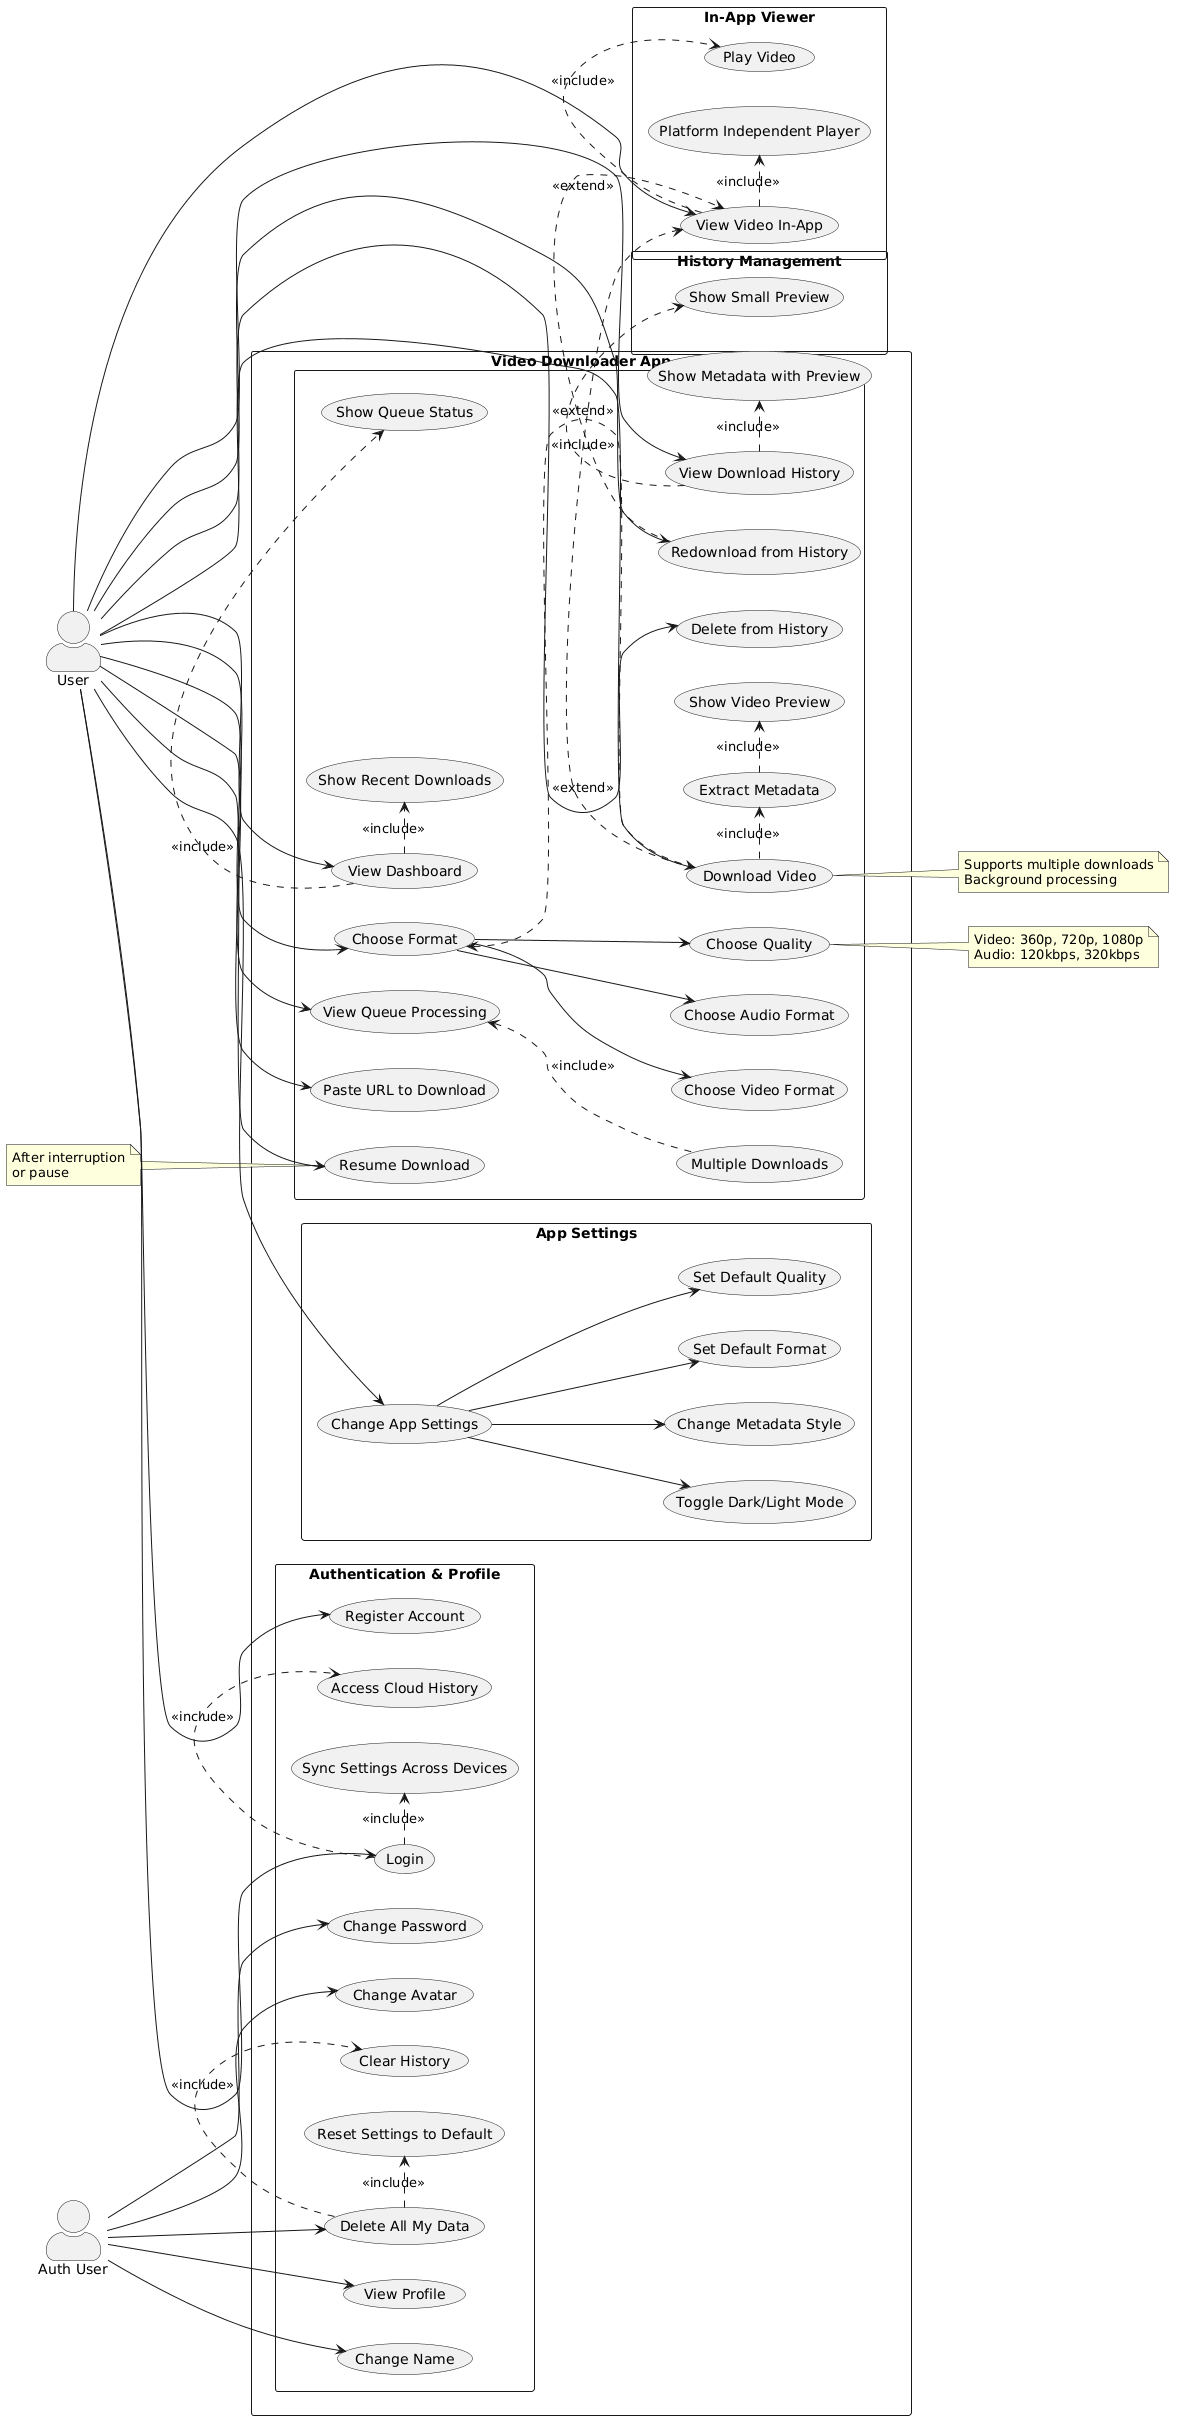

The diagram above was rendered by PlantUML. Its source (embedded in the PNG):
@startuml
left to right direction
skinparam packageStyle rectangle
skinparam actorStyle awesome

' Actors
actor "User" as User
actor "Auth User" as AuthUser

' System boundary
rectangle "Video Downloader App" {
  
  ' ===== CORE DOWNLOAD FEATURES =====
  rectangle {
    User --> (Download Video)
    User --> (Paste URL to Download)
    (Download Video) .> (Extract Metadata) : <<include>>
    (Extract Metadata) .> (Show Video Preview) : <<include>>
    
    User --> (Choose Format)
    (Choose Format) <.. (Download Video) : <<extend>>
    (Choose Format) --> (Choose Video Format)
    (Choose Format) --> (Choose Audio Format)
    (Choose Format) --> (Choose Quality)
    
    User --> (Resume Download)
    User --> (View Queue Processing)
    (View Queue Processing) <.. (Multiple Downloads) : <<include>>
  }
  
  ' ===== HISTORY FEATURES =====
  rectangle "History Management" {
    User --> (View Download History)
    (View Download History) .> (Show Metadata with Preview) : <<include>>
    (View Download History) .> (Show Small Preview) : <<include>>
    
    User --> (Redownload from History)
    User --> (Delete from History)
  }
  
  ' ===== SETTINGS FEATURES =====
  rectangle "App Settings" {
    User --> (Change App Settings)
    (Change App Settings) --> (Toggle Dark/Light Mode)
    (Change App Settings) --> (Change Metadata Style)
    (Change App Settings) --> (Set Default Format)
    (Change App Settings) --> (Set Default Quality)
  }
  
  ' ===== AUTHENTICATION FEATURES =====
  rectangle "Authentication & Profile" {
    User --> (Register Account)
    User --> (Login)
    (Login) .> (Sync Settings Across Devices) : <<include>>
    (Login) .> (Access Cloud History) : <<include>>
    
    AuthUser --> (View Profile)
    AuthUser --> (Change Name)
    AuthUser --> (Change Password)
    AuthUser --> (Change Avatar)
    AuthUser --> (Delete All My Data)
    (Delete All My Data) .> (Clear History) : <<include>>
    (Delete All My Data) .> (Reset Settings to Default) : <<include>>
  }
  
  ' ===== VIEWER FEATURES =====
  rectangle "In-App Viewer" {
    User --> (View Video In-App)
    (View Video In-App) .> (Play Video) : <<include>>
    (View Video In-App) .> (Platform Independent Player) : <<include>>
    (Download Video) .> (View Video In-App) : <<extend>>
    (Redownload from History) .> (View Video In-App) : <<extend>>
  }
  
  ' ===== DASHBOARD =====
  User --> (View Dashboard)
  (View Dashboard) .> (Show Queue Status) : <<include>>
  (View Dashboard) .> (Show Recent Downloads) : <<include>>
}

' Notes for clarity
note right of (Download Video)
  Supports multiple downloads
  Background processing
end note

note right of (Choose Quality)
  Video: 360p, 720p, 1080p
  Audio: 120kbps, 320kbps
end note

note left of (Resume Download)
  After interruption
  or pause
end note
@enduml